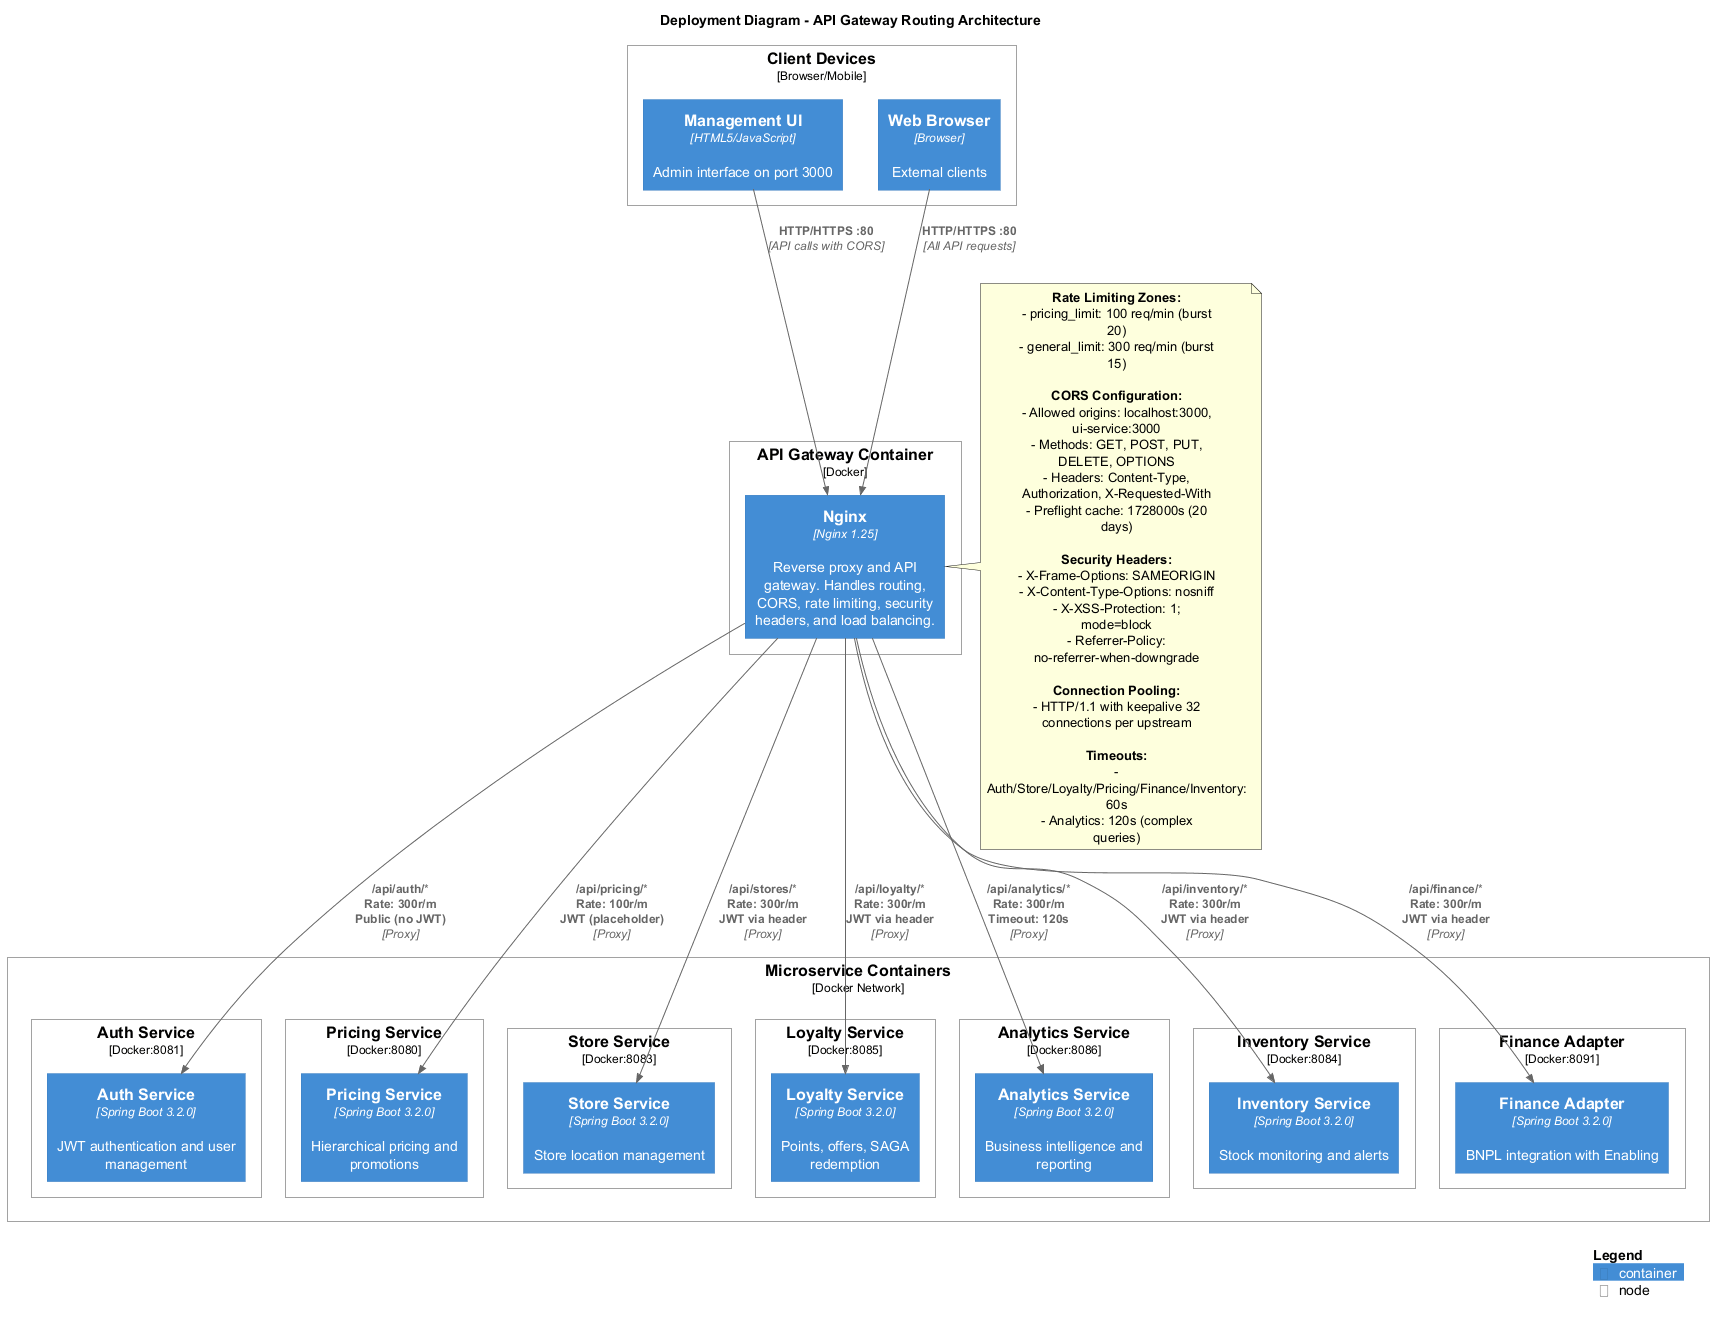

The diagram above was rendered by PlantUML. Its source (embedded in the PNG):
@startuml api-gateway-deployment
!include ../c4-plantuml/C4_Deployment.puml

title Deployment Diagram - API Gateway Routing Architecture

LAYOUT_WITH_LEGEND()

Deployment_Node(nginx_container, "API Gateway Container", "Docker") {
    Container(nginx, "Nginx", "Nginx 1.25", "Reverse proxy and API gateway. Handles routing, CORS, rate limiting, security headers, and load balancing.")
}

Deployment_Node(service_containers, "Microservice Containers", "Docker Network") {
    
    Deployment_Node(auth_container, "Auth Service", "Docker:8081") {
        Container(auth_svc, "Auth Service", "Spring Boot 3.2.0", "JWT authentication and user management")
    }
    
    Deployment_Node(pricing_container, "Pricing Service", "Docker:8080") {
        Container(pricing_svc, "Pricing Service", "Spring Boot 3.2.0", "Hierarchical pricing and promotions")
    }
    
    Deployment_Node(store_container, "Store Service", "Docker:8083") {
        Container(store_svc, "Store Service", "Spring Boot 3.2.0", "Store location management")
    }
    
    Deployment_Node(loyalty_container, "Loyalty Service", "Docker:8085") {
        Container(loyalty_svc, "Loyalty Service", "Spring Boot 3.2.0", "Points, offers, SAGA redemption")
    }
    
    Deployment_Node(analytics_container, "Analytics Service", "Docker:8086") {
        Container(analytics_svc, "Analytics Service", "Spring Boot 3.2.0", "Business intelligence and reporting")
    }
    
    Deployment_Node(inventory_container, "Inventory Service", "Docker:8084") {
        Container(inventory_svc, "Inventory Service", "Spring Boot 3.2.0", "Stock monitoring and alerts")
    }
    
    Deployment_Node(finance_container, "Finance Adapter", "Docker:8091") {
        Container(finance_svc, "Finance Adapter", "Spring Boot 3.2.0", "BNPL integration with Enabling")
    }
}

Deployment_Node(client_devices, "Client Devices", "Browser/Mobile") {
    Container(ui, "Management UI", "HTML5/JavaScript", "Admin interface on port 3000")
    Container(browser, "Web Browser", "Browser", "External clients")
}

Rel(browser, nginx, "HTTP/HTTPS :80", "All API requests")
Rel(ui, nginx, "HTTP/HTTPS :80", "API calls with CORS")

Rel(nginx, auth_svc, "/api/auth/*\nRate: 300r/m\nPublic (no JWT)", "Proxy")
Rel(nginx, pricing_svc, "/api/pricing/*\nRate: 100r/m\nJWT (placeholder)", "Proxy")
Rel(nginx, store_svc, "/api/stores/*\nRate: 300r/m\nJWT via header", "Proxy")
Rel(nginx, loyalty_svc, "/api/loyalty/*\nRate: 300r/m\nJWT via header", "Proxy")
Rel(nginx, analytics_svc, "/api/analytics/*\nRate: 300r/m\nTimeout: 120s", "Proxy")
Rel(nginx, inventory_svc, "/api/inventory/*\nRate: 300r/m\nJWT via header", "Proxy")
Rel(nginx, finance_svc, "/api/finance/*\nRate: 300r/m\nJWT via header", "Proxy")

note right of nginx
**Rate Limiting Zones:**
- pricing_limit: 100 req/min (burst 20)
- general_limit: 300 req/min (burst 15)

**CORS Configuration:**
- Allowed origins: localhost:3000, ui-service:3000
- Methods: GET, POST, PUT, DELETE, OPTIONS
- Headers: Content-Type, Authorization, X-Requested-With
- Preflight cache: 1728000s (20 days)

**Security Headers:**
- X-Frame-Options: SAMEORIGIN
- X-Content-Type-Options: nosniff
- X-XSS-Protection: 1; mode=block
- Referrer-Policy: no-referrer-when-downgrade

**Connection Pooling:**
- HTTP/1.1 with keepalive 32 connections per upstream

**Timeouts:**
- Auth/Store/Loyalty/Pricing/Finance/Inventory: 60s
- Analytics: 120s (complex queries)
end note

SHOW_LEGEND()

@enduml